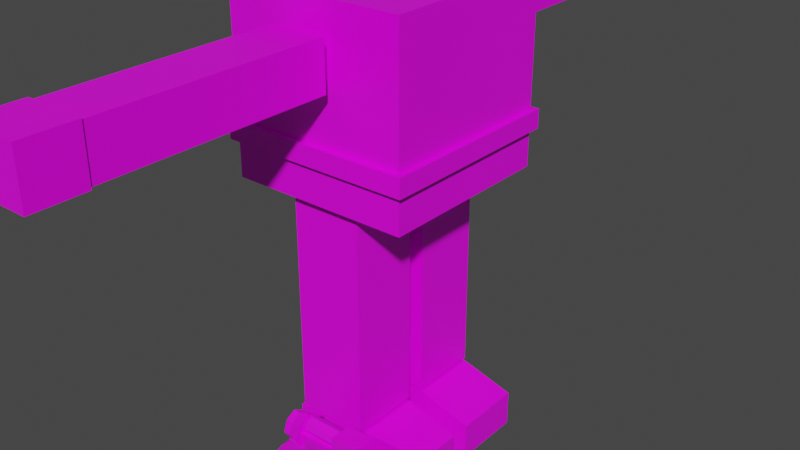 # Source: model-character-playable-cubeman.blend  (saved by Blender 3.1.7; exported with 4.5.12 LTS)
import bpy
from mathutils import Matrix  # noqa: F401  (used for matrix-valued properties, if any)

bpy.ops.wm.read_factory_settings(use_empty=True)
scene = bpy.context.scene
scene.name = 'Scene'

# ---- collections
col_collection = bpy.data.collections.new('Collection'); scene.collection.children.link(col_collection)

# ---- images (referenced by path relative to the original .blend; pixels are not part of the script)
import os
ASSET_DIR = os.environ.get("B2B_ASSET_DIR", "")  # directory of the original .blend (textures are referenced by path, not embedded)
HERE = os.path.dirname(os.path.abspath(__file__))  # packed textures are extracted next to this script under _unpacked/

def load_image(name, relpath, width, height, colorspace="sRGB"):
    """Load a texture the original file referenced (path relative to the .blend, or extracted next to this script)."""
    p = next((c for c in (os.path.join(HERE, relpath), os.path.join(ASSET_DIR, relpath)) if relpath and os.path.exists(c)), "")
    if p:
        img = bpy.data.images.load(p, check_existing=True)
        img.name = name
    else:  # same state as the original file: an image datablock whose file is absent (Cycles renders it pink)
        img = bpy.data.images.new(name, width, height)
        img.source = "FILE"
        img.filepath = "//" + (relpath or name)
    img.colorspace_settings.name = colorspace
    return img
img_texture_character_playable_cubeman_tga = load_image('texture-character-playable-cubeman.tga', 'texture-character-playable-cubeman.tga', 1024, 1024, 'sRGB')
img_texture_weapon_lasergun_tga = load_image('texture-weapon-laserGun.tga', 'texture-weapon-laserGun.tga', 1024, 1024, 'sRGB')

# ---- materials (node trees are filled in below, after node groups)
mat_material_character_playable_cubeman = bpy.data.materials.new('material_character_playable_cubeman')
mat_material_character_playable_cubeman.alpha_threshold = 0.0
mat_material_character_playable_cubeman.use_transparent_shadow = False
mat_material_character_playable_cubeman.line_color = (0.0, 0.0, 0.0, 1.0)
mat_material_weapon_lasergun_metal = bpy.data.materials.new('material_weapon_laserGun_metal')
mat_material_weapon_lasergun_metal.alpha_threshold = 0.0
mat_material_weapon_lasergun_metal.use_transparent_shadow = False
mat_material_weapon_lasergun_metal.line_color = (0.0, 0.0, 0.0, 1.0)
mat_material_weapon_lasergun_metal_2 = bpy.data.materials.new('material_weapon_laserGun_metal_2')
mat_material_weapon_lasergun_metal_2.use_transparent_shadow = False
mat_material_weapon_lasergun_leather = bpy.data.materials.new('material_weapon_laserGun_leather')
mat_material_weapon_lasergun_leather.use_transparent_shadow = False
mat_material_weapon_lasergun_emissive = bpy.data.materials.new('material_weapon_laserGun_emissive')
mat_material_weapon_lasergun_emissive.use_transparent_shadow = False

# ---- material node trees
mat_material_character_playable_cubeman.use_nodes = True; mat_material_character_playable_cubeman.node_tree.nodes.clear()
_N = mat_material_character_playable_cubeman.node_tree.nodes; _L = mat_material_character_playable_cubeman.node_tree.links
n0 = _N.new('ShaderNodeOutputMaterial'); n0.name = 'Material Output'; n0.location = (300, 300)
n1 = _N.new('ShaderNodeBsdfPrincipled'); n1.name = 'Principled BSDF'; n1.location = (10, 300)
n1.distribution = 'GGX'
n1.subsurface_method = 'RANDOM_WALK_SKIN'
n1.inputs[2].default_value = 0.4
n1.inputs[3].default_value = 1.45
n1.inputs[27].default_value = (0.0, 0.0, 0.0, 1.0)
n1.inputs[28].default_value = 1.0
n2 = _N.new('ShaderNodeTexImage'); n2.name = 'Image Texture'; n2.location = (-280, 280)
n2.image = img_texture_character_playable_cubeman_tga
_L.new(n1.outputs[0], n0.inputs[0])
_L.new(n2.outputs[0], n1.inputs[0])
n0.is_active_output = True
mat_material_weapon_lasergun_metal.use_nodes = True; mat_material_weapon_lasergun_metal.node_tree.nodes.clear()
_N = mat_material_weapon_lasergun_metal.node_tree.nodes; _L = mat_material_weapon_lasergun_metal.node_tree.links
n0 = _N.new('ShaderNodeOutputMaterial'); n0.name = 'Material Output'; n0.location = (300, 300)
n1 = _N.new('ShaderNodeBsdfPrincipled'); n1.name = 'Principled BSDF'; n1.location = (10, 300)
n1.distribution = 'GGX'
n1.subsurface_method = 'RANDOM_WALK_SKIN'
n1.inputs[2].default_value = 0.4
n1.inputs[3].default_value = 1.45
n1.inputs[27].default_value = (0.0, 0.0, 0.0, 1.0)
n1.inputs[28].default_value = 1.0
n2 = _N.new('ShaderNodeTexImage'); n2.name = 'Image Texture'; n2.location = (-280, 280)
n2.image = img_texture_weapon_lasergun_tga
_L.new(n1.outputs[0], n0.inputs[0])
_L.new(n2.outputs[0], n1.inputs[0])
n0.is_active_output = True
mat_material_weapon_lasergun_metal_2.use_nodes = True; mat_material_weapon_lasergun_metal_2.node_tree.nodes.clear()
_N = mat_material_weapon_lasergun_metal_2.node_tree.nodes; _L = mat_material_weapon_lasergun_metal_2.node_tree.links
n0 = _N.new('ShaderNodeBsdfPrincipled'); n0.name = 'Principled BSDF'; n0.location = (10, 300)
n0.distribution = 'GGX'
n0.subsurface_method = 'RANDOM_WALK_SKIN'
n0.inputs[3].default_value = 1.45
n0.inputs[27].default_value = (0.0, 0.0, 0.0, 1.0)
n0.inputs[28].default_value = 1.0
n1 = _N.new('ShaderNodeOutputMaterial'); n1.name = 'Material Output'; n1.location = (300, 300)
n2 = _N.new('ShaderNodeTexImage'); n2.name = 'Image Texture'; n2.location = (-280, 280)
n2.image = img_texture_weapon_lasergun_tga
_L.new(n0.outputs[0], n1.inputs[0])
_L.new(n2.outputs[0], n0.inputs[0])
n1.is_active_output = True
mat_material_weapon_lasergun_leather.use_nodes = True; mat_material_weapon_lasergun_leather.node_tree.nodes.clear()
_N = mat_material_weapon_lasergun_leather.node_tree.nodes; _L = mat_material_weapon_lasergun_leather.node_tree.links
n0 = _N.new('ShaderNodeBsdfPrincipled'); n0.name = 'Principled BSDF'; n0.location = (10, 300)
n0.distribution = 'GGX'
n0.subsurface_method = 'RANDOM_WALK_SKIN'
n0.inputs[3].default_value = 1.45
n0.inputs[27].default_value = (0.0, 0.0, 0.0, 1.0)
n0.inputs[28].default_value = 1.0
n1 = _N.new('ShaderNodeOutputMaterial'); n1.name = 'Material Output'; n1.location = (300, 300)
n2 = _N.new('ShaderNodeTexImage'); n2.name = 'Image Texture'; n2.location = (-280, 280)
n2.image = img_texture_weapon_lasergun_tga
_L.new(n0.outputs[0], n1.inputs[0])
_L.new(n2.outputs[0], n0.inputs[0])
n1.is_active_output = True
mat_material_weapon_lasergun_emissive.use_nodes = True; mat_material_weapon_lasergun_emissive.node_tree.nodes.clear()
_N = mat_material_weapon_lasergun_emissive.node_tree.nodes; _L = mat_material_weapon_lasergun_emissive.node_tree.links
n0 = _N.new('ShaderNodeBsdfPrincipled'); n0.name = 'Principled BSDF'; n0.location = (10, 300)
n0.distribution = 'GGX'
n0.subsurface_method = 'RANDOM_WALK_SKIN'
n0.inputs[3].default_value = 1.45
n0.inputs[27].default_value = (0.0, 0.0, 0.0, 1.0)
n0.inputs[28].default_value = 1.0
n1 = _N.new('ShaderNodeOutputMaterial'); n1.name = 'Material Output'; n1.location = (300, 300)
n2 = _N.new('ShaderNodeTexImage'); n2.name = 'Image Texture'; n2.location = (-280, 280)
n2.image = img_texture_weapon_lasergun_tga
_L.new(n0.outputs[0], n1.inputs[0])
_L.new(n2.outputs[0], n0.inputs[0])
n1.is_active_output = True

# ---- world
world_world = bpy.data.worlds.new('World'); scene.world = world_world
world_world.use_nodes = True; world_world.node_tree.nodes.clear()
_N = world_world.node_tree.nodes; _L = world_world.node_tree.links
n0 = _N.new('ShaderNodeOutputWorld'); n0.name = 'World Output'; n0.location = (300, 300)
n1 = _N.new('ShaderNodeBackground'); n1.name = 'Background'; n1.location = (10, 300)
n1.inputs[0].default_value = (0.05088, 0.05088, 0.05088, 1.0)
_L.new(n1.outputs[0], n0.inputs[0])
n0.is_active_output = True
world_world.color = (0.05088, 0.05088, 0.05088)
world_world.use_sun_shadow = False
world_world.sun_shadow_jitter_overblur = 0.0

# ---- meshes
me_cube = bpy.data.meshes.new('Cube')
me_cube.from_pydata([(0.2906, 0.2906, 1.482), (0.2906, 0.2906, 0.9004), (0.2906, -0.2906, 1.482), (0.2906, -0.2906, 0.9004), (-0.2906, 0.2906, 1.482), (-0.2906, 0.2906, 0.9004), (-0.2906, -0.2906, 1.482), (-0.2906, -0.2906, 0.9004), (0.2906, 0.2906, 1.078), (0.2906, 0.2906, 1.018), (-0.2906, -0.2906, 1.018), (-0.2906, -0.2906, 1.078), (0.2906, -0.2906, 1.078), (0.2906, -0.2906, 1.018), (-0.2906, 0.2906, 1.078), (-0.2906, 0.2906, 1.018), (0.3081, 0.2906, 1.078), (0.3081, 0.2906, 1.018), (0.3081, -0.2906, 1.078), (0.3081, -0.2906, 1.018), (-0.3081, -0.2906, 1.018), (-0.3081, -0.2906, 1.078), (-0.3081, 0.2906, 1.078), (-0.3081, 0.2906, 1.018), (0.2906, 0.3081, 1.078), (0.2906, 0.3081, 1.018), (-0.2906, 0.3081, 1.078), (-0.2906, 0.3081, 1.018), (0.3081, 0.3081, 1.078), (0.3081, 0.3081, 1.018), (-0.3081, 0.3081, 1.078), (-0.3081, 0.3081, 1.018), (-0.2906, -0.3081, 1.018), (-0.2906, -0.3081, 1.078), (0.2906, -0.3081, 1.078), (0.2906, -0.3081, 1.018), (0.3081, -0.3081, 1.078), (0.3081, -0.3081, 1.018), (-0.3081, -0.3081, 1.018), (-0.3081, -0.3081, 1.078), (-0.1138, 0.02919, 0.1756), (-0.1138, 0.02919, 0.8932), (-0.1138, 0.2567, 0.1756), (-0.1138, 0.2567, 0.8932), (0.1138, 0.02919, 0.1756), (0.1138, 0.02919, 0.8932), (0.1138, 0.2567, 0.1756), (0.1138, 0.2567, 0.8932), (-0.1138, 0.02919, 0.4704), (-0.1138, 0.02919, 0.6057), (-0.1138, 0.2567, 0.6057), (-0.1138, 0.2567, 0.4704), (0.1138, 0.2567, 0.6057), (0.1138, 0.2567, 0.4704), (0.1138, 0.02919, 0.6057), (0.1138, 0.02919, 0.4704), (0.1138, 0.2567, 0.5381), (0.1138, 0.02919, 0.5381), (-0.127, 0.02911, 0.0009494), (-0.127, 0.02911, 0.1662), (-0.127, 0.2553, 0.0009494), (-0.127, 0.2553, 0.1662), (0.2915, 0.02911, 0.0009494), (0.2915, 0.02911, 0.1172), (0.2915, 0.2553, 0.0009494), (0.2915, 0.2553, 0.1172), (0.1169, 0.2553, 0.0009494), (0.1169, 0.2553, 0.1662), (0.1169, 0.02911, 0.0009494), (0.1169, 0.02911, 0.1662), (-0.1138, -0.2565, 0.1756), (-0.1138, -0.2565, 0.8932), (-0.1138, -0.02901, 0.1756), (-0.1138, -0.02901, 0.8932), (0.1138, -0.2565, 0.1756), (0.1138, -0.2565, 0.8932), (0.1138, -0.02901, 0.1756), (0.1138, -0.02901, 0.8932), (-0.1138, -0.2565, 0.4704), (-0.1138, -0.2565, 0.6057), (-0.1138, -0.02901, 0.6057), (-0.1138, -0.02901, 0.4704), (0.1138, -0.02901, 0.6057), (0.1138, -0.02901, 0.4704), (0.1138, -0.2565, 0.6057), (0.1138, -0.2565, 0.4704), (0.1138, -0.02901, 0.5381), (0.1138, -0.2565, 0.5381), (-0.127, -0.2566, 0.0009494), (-0.127, -0.2566, 0.1662), (-0.127, -0.03047, 0.0009494), (-0.127, -0.03047, 0.1662), (0.2915, -0.2566, 0.0009494), (0.2915, -0.2566, 0.1172), (0.2915, -0.03047, 0.0009494), (0.2915, -0.03047, 0.1172), (0.1169, -0.03047, 0.0009494), (0.1169, -0.03047, 0.1662), (0.1169, -0.2566, 0.0009494), (0.1169, -0.2566, 0.1662), (-0.08728, 1.032, 1.25), (-0.08728, 0.33, 1.25), (-0.08728, 1.032, 1.399), (-0.08728, 0.33, 1.399), (0.08728, 1.032, 1.25), (0.08728, 0.33, 1.25), (0.08728, 1.032, 1.399), (0.08728, 0.33, 1.399), (-0.08728, 0.6923, 1.25), (-0.08728, 0.5923, 1.25), (-0.08728, 0.5923, 1.399), (-0.08728, 0.6923, 1.399), (0.08728, 0.5923, 1.399), (0.08728, 0.6923, 1.399), (0.08728, 0.5923, 1.25), (0.08728, 0.6923, 1.25), (-0.08728, 0.6423, 1.399), (-0.08728, 0.6423, 1.25), (-0.09249, 1.195, 1.245), (-0.09249, 1.036, 1.245), (-0.09249, 1.195, 1.404), (-0.09249, 1.036, 1.404), (0.09249, 1.195, 1.245), (0.09249, 1.036, 1.245), (0.09249, 1.195, 1.404), (0.09249, 1.036, 1.404), (-0.08728, -1.032, 1.399), (-0.08728, -0.33, 1.399), (-0.08728, -1.032, 1.249), (-0.08728, -0.33, 1.249), (0.08728, -1.032, 1.399), (0.08728, -0.33, 1.399), (0.08728, -1.032, 1.249), (0.08728, -0.33, 1.249), (-0.08728, -0.6923, 1.399), (-0.08728, -0.5923, 1.399), (-0.08728, -0.5923, 1.249), (-0.08728, -0.6923, 1.249), (0.08728, -0.5923, 1.249), (0.08728, -0.6923, 1.249), (0.08728, -0.5923, 1.399), (0.08728, -0.6923, 1.399), (-0.08728, -0.6423, 1.249), (-0.08728, -0.6423, 1.399), (-0.09249, -1.195, 1.404), (-0.09249, -1.036, 1.404), (-0.09249, -1.195, 1.245), (-0.09249, -1.036, 1.245), (0.09249, -1.195, 1.404), (0.09249, -1.036, 1.404), (0.09249, -1.195, 1.245), (0.09249, -1.036, 1.245)], [], [(0, 4, 6, 2), (12, 2, 6, 11), (11, 6, 4, 14), (5, 1, 3, 7), (8, 0, 2, 12), (14, 4, 0, 8), (5, 15, 9, 1), (8, 16, 28, 24), (1, 9, 13, 3), (11, 21, 39, 33), (7, 10, 15, 5), (15, 23, 31, 27), (3, 13, 10, 7), (18, 12, 34, 36), (17, 16, 18, 19), (9, 15, 27, 25), (13, 9, 17, 19), (8, 12, 18, 16), (20, 21, 22, 23), (10, 13, 35, 32), (15, 10, 20, 23), (11, 14, 22, 21), (27, 26, 24, 25), (26, 27, 31, 30), (25, 24, 28, 29), (14, 8, 24, 26), (22, 14, 26, 30), (16, 17, 29, 28), (23, 22, 30, 31), (17, 9, 25, 29), (34, 35, 37, 36), (35, 34, 33, 32), (32, 33, 39, 38), (19, 18, 36, 37), (12, 11, 33, 34), (21, 20, 38, 39), (20, 10, 32, 38), (13, 19, 37, 35), (49, 41, 43, 50), (50, 43, 47, 52), (52, 47, 45, 54), (54, 45, 41, 49), (42, 46, 44, 40), (47, 43, 41, 45), (44, 55, 48, 40), (55, 57, 54, 49, 48), (46, 53, 55, 44), (53, 56, 57, 55), (42, 51, 53, 46), (51, 50, 52, 56, 53), (40, 48, 51, 42), (48, 49, 50, 51), (58, 59, 61, 60), (57, 56, 52, 54), (66, 67, 65, 64), (64, 65, 63, 62), (68, 69, 59, 58), (66, 64, 62, 68), (67, 61, 59, 69), (65, 67, 69, 63), (60, 66, 68, 58), (62, 63, 69, 68), (60, 61, 67, 66), (79, 71, 73, 80), (80, 73, 77, 82), (82, 77, 75, 84), (84, 75, 71, 79), (72, 76, 74, 70), (77, 73, 71, 75), (74, 85, 78, 70), (85, 87, 84, 79, 78), (76, 83, 85, 74), (83, 86, 87, 85), (72, 81, 83, 76), (81, 80, 82, 86, 83), (70, 78, 81, 72), (78, 79, 80, 81), (88, 89, 91, 90), (87, 86, 82, 84), (96, 97, 95, 94), (94, 95, 93, 92), (98, 99, 89, 88), (96, 94, 92, 98), (97, 91, 89, 99), (95, 97, 99, 93), (90, 96, 98, 88), (92, 93, 99, 98), (90, 91, 97, 96), (109, 101, 103, 110), (110, 103, 107, 112), (112, 107, 105, 114), (114, 105, 101, 109), (102, 106, 104, 100), (107, 103, 101, 105), (104, 115, 108, 100), (115, 114, 109, 117, 108), (106, 113, 115, 104), (113, 112, 114, 115), (102, 111, 113, 106), (111, 116, 110, 112, 113), (100, 108, 111, 102), (108, 117, 116, 111), (118, 119, 121, 120), (116, 117, 109, 110), (120, 121, 125, 124), (124, 125, 123, 122), (122, 123, 119, 118), (120, 124, 122, 118), (125, 121, 119, 123), (135, 127, 129, 136), (136, 129, 133, 138), (138, 133, 131, 140), (140, 131, 127, 135), (128, 132, 130, 126), (133, 129, 127, 131), (130, 141, 134, 126), (141, 140, 135, 143, 134), (132, 139, 141, 130), (139, 138, 140, 141), (128, 137, 139, 132), (137, 142, 136, 138, 139), (126, 134, 137, 128), (134, 143, 142, 137), (144, 145, 147, 146), (142, 143, 135, 136), (146, 147, 151, 150), (150, 151, 149, 148), (148, 149, 145, 144), (146, 150, 148, 144), (151, 147, 145, 149)])
_uv = me_cube.uv_layers.new(name='UVMap')
_uv.uv.foreach_set('vector', [0.03194, 0.6515, 0.141, 0.6515, 0.141, 0.7625, 0.03194, 0.7625, 0.3013, 0.7625, 0.2255, 0.7625, 0.2255, 0.6515, 0.3013, 0.6515, 0.2211, 0.6471, 0.1454, 0.6471, 0.1454, 0.5361, 0.2211, 0.5361, 0.03194, 0.5361, 0.141, 0.5361, 0.141, 0.6471, 0.03194, 0.6471, 0.2211, 0.7625, 0.1454, 0.7625, 0.1454, 0.6515, 0.2211, 0.6515, 0.3013, 0.6471, 0.2255, 0.6471, 0.2255, 0.5361, 0.3013, 0.5361, 0.4589, 0.6471, 0.4368, 0.6471, 0.4368, 0.5361, 0.4589, 0.5361, 0.04553, 0.2538, 0.03682, 0.2538, 0.03682, 0.2477, 0.04553, 0.2477, 0.4754, 0.7886, 0.4533, 0.7886, 0.4533, 0.6776, 0.4754, 0.6776, 0.3358, 0.4583, 0.3445, 0.4583, 0.3445, 0.4644, 0.3358, 0.4644, 0.4721, 0.927, 0.45, 0.927, 0.45, 0.816, 0.4721, 0.816, 0.04553, 0.03569, 0.03682, 0.03569, 0.03682, 0.02955, 0.04553, 0.02955, 0.449, 0.7886, 0.4269, 0.7886, 0.4269, 0.6776, 0.449, 0.6776, 0.03682, 0.4583, 0.04553, 0.4583, 0.04553, 0.4644, 0.03682, 0.4644, 0.4717, 0.2401, 0.4419, 0.2401, 0.4419, 0.03569, 0.4717, 0.03569, 0.3358, 0.03569, 0.04553, 0.03569, 0.04553, 0.02955, 0.3358, 0.02955, 0.3358, 0.2401, 0.3358, 0.03569, 0.3445, 0.03569, 0.3445, 0.2401, 0.04553, 0.2538, 0.04553, 0.4583, 0.03682, 0.4583, 0.03682, 0.2538, 0.3763, 0.2401, 0.3465, 0.2401, 0.3465, 0.03569, 0.3763, 0.03569, 0.04553, 0.2401, 0.3358, 0.2401, 0.3358, 0.2463, 0.04553, 0.2463, 0.04553, 0.03569, 0.04553, 0.2401, 0.03682, 0.2401, 0.03682, 0.03569, 0.3358, 0.4583, 0.3358, 0.2538, 0.3445, 0.2538, 0.3445, 0.4583, 0.4081, 0.2401, 0.3783, 0.2401, 0.3783, 0.03569, 0.4081, 0.03569, 0.3783, 0.2401, 0.4081, 0.2401, 0.4081, 0.2463, 0.3783, 0.2463, 0.4081, 0.03569, 0.3783, 0.03569, 0.3783, 0.02955, 0.4081, 0.02955, 0.3358, 0.2538, 0.04553, 0.2538, 0.04553, 0.2477, 0.3358, 0.2477, 0.3445, 0.2538, 0.3358, 0.2538, 0.3358, 0.2477, 0.3445, 0.2477, 0.4419, 0.2401, 0.4717, 0.2401, 0.4717, 0.2463, 0.4419, 0.2463, 0.3763, 0.03569, 0.3465, 0.03569, 0.3465, 0.02955, 0.3763, 0.02955, 0.3445, 0.03569, 0.3358, 0.03569, 0.3358, 0.02955, 0.3445, 0.02955, 0.4101, 0.2401, 0.4399, 0.2401, 0.4399, 0.2463, 0.4101, 0.2463, 0.4399, 0.2401, 0.4101, 0.2401, 0.4101, 0.03569, 0.4399, 0.03569, 0.4399, 0.03569, 0.4101, 0.03569, 0.4101, 0.02955, 0.4399, 0.02955, 0.4717, 0.03569, 0.4419, 0.03569, 0.4419, 0.02955, 0.4717, 0.02955, 0.04553, 0.4583, 0.3358, 0.4583, 0.3358, 0.4644, 0.04553, 0.4644, 0.3465, 0.2401, 0.3763, 0.2401, 0.3763, 0.2463, 0.3465, 0.2463, 0.03682, 0.2401, 0.04553, 0.2401, 0.04553, 0.2463, 0.03682, 0.2463, 0.3358, 0.2401, 0.3445, 0.2401, 0.3445, 0.2463, 0.3358, 0.2463, 0.1217, 0.8491, 0.1217, 0.904, 0.07899, 0.904, 0.07899, 0.8491, 0.1687, 0.8491, 0.1687, 0.904, 0.126, 0.904, 0.126, 0.8491, 0.3483, 0.6182, 0.3483, 0.6731, 0.3056, 0.6731, 0.3056, 0.6182, 0.3954, 0.6182, 0.3954, 0.6731, 0.3527, 0.6731, 0.3527, 0.6182, 0.1731, 0.9085, 0.2158, 0.9085, 0.2158, 0.9519, 0.1731, 0.9519, 0.07899, 0.9085, 0.1217, 0.9085, 0.1217, 0.9519, 0.07899, 0.9519, 0.3954, 0.5361, 0.3954, 0.5924, 0.3527, 0.5924, 0.3527, 0.5361, 0.3954, 0.5924, 0.3954, 0.6053, 0.3954, 0.6182, 0.3527, 0.6182, 0.3527, 0.5924, 0.3483, 0.5361, 0.3483, 0.5924, 0.3056, 0.5924, 0.3056, 0.5361, 0.3483, 0.5924, 0.3483, 0.6053, 0.3056, 0.6053, 0.3056, 0.5924, 0.1687, 0.767, 0.1687, 0.8233, 0.126, 0.8233, 0.126, 0.767, 0.1687, 0.8233, 0.1687, 0.8491, 0.126, 0.8491, 0.126, 0.8362, 0.126, 0.8233, 0.1217, 0.767, 0.1217, 0.8233, 0.07899, 0.8233, 0.07899, 0.767, 0.1217, 0.8233, 0.1217, 0.8491, 0.07899, 0.8491, 0.07899, 0.8233, 0.98, 0.2505, 0.9072, 0.2505, 0.9072, 0.1389, 0.98, 0.1389, 0.3056, 0.6053, 0.3483, 0.6053, 0.3483, 0.6182, 0.3056, 0.6182, 0.5976, 0.3214, 0.5248, 0.3214, 0.5464, 0.2352, 0.5976, 0.2352, 0.9584, 0.365, 0.9072, 0.365, 0.9072, 0.2534, 0.9584, 0.2534, 0.9046, 0.3541, 0.8317, 0.3541, 0.8317, 0.2338, 0.9046, 0.2338, 0.7294, 0.32, 0.7294, 0.2338, 0.8291, 0.2338, 0.8291, 0.32, 0.6244, 0.113, 0.6244, 0.2322, 0.5248, 0.2322, 0.5248, 0.113, 0.6244, 0.02433, 0.6244, 0.113, 0.5248, 0.113, 0.5248, 0.02433, 0.7294, 0.4403, 0.7294, 0.32, 0.8291, 0.32, 0.8291, 0.4403, 0.9046, 0.4403, 0.8533, 0.4403, 0.8317, 0.3541, 0.9046, 0.3541, 0.5976, 0.4417, 0.5248, 0.4417, 0.5248, 0.3214, 0.5976, 0.3214, 0.3483, 0.7597, 0.3483, 0.8146, 0.3056, 0.8146, 0.3056, 0.7597, 0.2628, 0.8491, 0.2628, 0.904, 0.2201, 0.904, 0.2201, 0.8491, 0.07463, 0.8491, 0.07463, 0.904, 0.03194, 0.904, 0.03194, 0.8491, 0.2158, 0.8491, 0.2158, 0.904, 0.1731, 0.904, 0.1731, 0.8491, 0.03194, 0.9085, 0.07463, 0.9085, 0.07463, 0.9519, 0.03194, 0.9519, 0.126, 0.9085, 0.1687, 0.9085, 0.1687, 0.9519, 0.126, 0.9519, 0.2158, 0.767, 0.2158, 0.8233, 0.1731, 0.8233, 0.1731, 0.767, 0.2158, 0.8233, 0.2158, 0.8362, 0.2158, 0.8491, 0.1731, 0.8491, 0.1731, 0.8233, 0.07463, 0.767, 0.07463, 0.8233, 0.03194, 0.8233, 0.03194, 0.767, 0.07463, 0.8233, 0.07463, 0.8362, 0.03194, 0.8362, 0.03194, 0.8233, 0.2628, 0.767, 0.2628, 0.8233, 0.2201, 0.8233, 0.2201, 0.767, 0.2628, 0.8233, 0.2628, 0.8491, 0.2201, 0.8491, 0.2201, 0.8362, 0.2201, 0.8233, 0.3483, 0.6776, 0.3483, 0.7339, 0.3056, 0.7339, 0.3056, 0.6776, 0.3483, 0.7339, 0.3483, 0.7597, 0.3056, 0.7597, 0.3056, 0.7339, 0.98, 0.1359, 0.9072, 0.1359, 0.9072, 0.02433, 0.98, 0.02433, 0.03194, 0.8362, 0.07463, 0.8362, 0.07463, 0.8491, 0.03194, 0.8491, 0.6731, 0.3214, 0.6003, 0.3214, 0.6219, 0.2352, 0.6731, 0.2352, 0.9584, 0.4796, 0.9072, 0.4796, 0.9072, 0.368, 0.9584, 0.368, 0.9046, 0.1447, 0.8317, 0.1447, 0.8317, 0.02433, 0.9046, 0.02433, 0.7294, 0.1105, 0.7294, 0.02433, 0.8291, 0.02433, 0.8291, 0.1105, 0.6271, 0.1435, 0.6271, 0.02433, 0.7268, 0.02433, 0.7268, 0.1435, 0.6271, 0.2322, 0.6271, 0.1435, 0.7268, 0.1435, 0.7268, 0.2322, 0.7294, 0.2308, 0.7294, 0.1105, 0.8291, 0.1105, 0.8291, 0.2308, 0.9046, 0.2308, 0.8533, 0.2308, 0.8317, 0.1447, 0.9046, 0.1447, 0.6731, 0.4417, 0.6003, 0.4417, 0.6003, 0.3214, 0.6731, 0.3214, 0.3337, 0.9029, 0.3337, 0.953, 0.3056, 0.953, 0.3056, 0.9029, 0.3854, 0.7614, 0.3854, 0.8115, 0.3527, 0.8115, 0.3527, 0.7614, 0.4456, 0.8999, 0.4456, 0.95, 0.4175, 0.95, 0.4175, 0.8999, 0.2999, 0.8509, 0.2999, 0.901, 0.2672, 0.901, 0.2672, 0.8509, 0.2953, 0.9054, 0.2953, 0.9387, 0.2672, 0.9387, 0.2672, 0.9054, 0.2482, 0.9462, 0.2482, 0.9796, 0.2201, 0.9796, 0.2201, 0.9462, 0.2999, 0.767, 0.2999, 0.8318, 0.2672, 0.8318, 0.2672, 0.767, 0.2999, 0.8318, 0.2999, 0.8509, 0.2672, 0.8509, 0.2672, 0.8413, 0.2672, 0.8318, 0.4456, 0.816, 0.4456, 0.8808, 0.4175, 0.8808, 0.4175, 0.816, 0.4456, 0.8808, 0.4456, 0.8999, 0.4175, 0.8999, 0.4175, 0.8808, 0.3854, 0.6776, 0.3854, 0.7423, 0.3527, 0.7423, 0.3527, 0.6776, 0.3854, 0.7423, 0.3854, 0.7519, 0.3854, 0.7614, 0.3527, 0.7614, 0.3527, 0.7423, 0.3337, 0.819, 0.3337, 0.8838, 0.3056, 0.8838, 0.3056, 0.819, 0.3337, 0.8838, 0.3337, 0.8934, 0.3056, 0.8934, 0.3056, 0.8838, 0.9499, 0.7795, 0.9499, 0.8904, 0.8535, 0.8904, 0.8535, 0.7795, 0.3056, 0.8934, 0.3337, 0.8934, 0.3337, 0.9029, 0.3056, 0.9029, 0.8511, 0.6812, 0.7547, 0.6812, 0.7547, 0.5521, 0.8511, 0.5521, 0.9499, 0.6658, 0.9499, 0.7767, 0.8535, 0.7767, 0.8535, 0.6658, 0.7522, 0.9449, 0.6559, 0.9449, 0.6559, 0.8159, 0.7522, 0.8159, 0.6534, 0.684, 0.6534, 0.8131, 0.5571, 0.8131, 0.5571, 0.684, 0.7522, 0.5521, 0.7522, 0.6812, 0.6559, 0.6812, 0.6559, 0.5521, 0.4132, 0.8999, 0.4132, 0.95, 0.3851, 0.95, 0.3851, 0.8999, 0.4325, 0.62, 0.4325, 0.6701, 0.3997, 0.6701, 0.3997, 0.62, 0.3807, 0.8999, 0.3807, 0.95, 0.3527, 0.95, 0.3527, 0.8999, 0.4225, 0.7614, 0.4225, 0.8115, 0.3898, 0.8115, 0.3898, 0.7614, 0.2482, 0.9085, 0.2482, 0.9418, 0.2201, 0.9418, 0.2201, 0.9085, 0.2953, 0.9432, 0.2953, 0.9765, 0.2672, 0.9765, 0.2672, 0.9432, 0.4225, 0.6776, 0.4225, 0.7423, 0.3898, 0.7423, 0.3898, 0.6776, 0.4225, 0.7423, 0.4225, 0.7614, 0.3898, 0.7614, 0.3898, 0.7519, 0.3898, 0.7423, 0.3807, 0.816, 0.3807, 0.8808, 0.3527, 0.8808, 0.3527, 0.816, 0.3807, 0.8808, 0.3807, 0.8999, 0.3527, 0.8999, 0.3527, 0.8808, 0.4325, 0.5361, 0.4325, 0.6009, 0.3997, 0.6009, 0.3997, 0.5361, 0.4325, 0.6009, 0.4325, 0.6104, 0.4325, 0.62, 0.3997, 0.62, 0.3997, 0.6009, 0.4132, 0.816, 0.4132, 0.8808, 0.3851, 0.8808, 0.3851, 0.816, 0.4132, 0.8808, 0.4132, 0.8903, 0.3851, 0.8903, 0.3851, 0.8808, 0.9499, 0.5521, 0.9499, 0.663, 0.8535, 0.663, 0.8535, 0.5521, 0.3851, 0.8903, 0.4132, 0.8903, 0.4132, 0.8999, 0.3851, 0.8999, 0.6534, 0.9449, 0.5571, 0.9449, 0.5571, 0.8159, 0.6534, 0.8159, 0.8511, 0.8159, 0.8511, 0.9268, 0.7547, 0.9268, 0.7547, 0.8159, 0.8511, 0.8131, 0.7547, 0.8131, 0.7547, 0.684, 0.8511, 0.684, 0.7522, 0.684, 0.7522, 0.8131, 0.6559, 0.8131, 0.6559, 0.684, 0.6534, 0.5521, 0.6534, 0.6812, 0.5571, 0.6812, 0.5571, 0.5521])
me_cube.materials.append(mat_material_character_playable_cubeman)
me_cube.use_remesh_preserve_volume = False
me_cube.use_remesh_preserve_attributes = False
me_cube.use_mirror_vertex_groups = False
me_cube.update()
me_cube_001 = bpy.data.meshes.new('Cube.001')
me_cube_001.from_pydata([(-0.0114, -0.3779, 0.1855), (-0.09073, -0.3779, 0.04119), (0.05483, -0.3779, 0.1801), (-0.003244, -0.3779, 0.0372), (-0.0114, -0.4311, 0.1855), (-0.09073, -0.4311, 0.04119), (0.05483, -0.4311, 0.1801), (-0.003244, -0.4311, 0.0372), (-0.04009, -0.3779, 0.1579), (-0.06617, -0.3779, 0.1221), (-0.08532, -0.3779, 0.07421), (-0.004021, -0.4311, 0.04517), (0.01525, -0.4311, 0.1048), (0.03641, -0.4311, 0.137), (0.03641, -0.3779, 0.137), (0.01525, -0.3779, 0.1048), (-0.004021, -0.3779, 0.04517), (-0.04009, -0.4311, 0.1579), (-0.06617, -0.4311, 0.1221), (-0.08532, -0.4311, 0.07421), (0.05522, -0.3779, 0.1971), (0.05522, -0.4311, 0.1971), (-0.005185, -0.3779, 0.1975), (-0.005185, -0.4311, 0.1975), (0.04272, -0.3779, 0.1653), (0.04272, -0.4311, 0.1653), (0.04454, -0.3779, 0.1451), (0.04454, -0.4311, 0.1451), (-0.0888, -0.4045, 0.07421), (-0.01488, -0.4045, 0.1855), (-0.04357, -0.4045, 0.1579), (-0.008665, -0.4045, 0.1975), (-0.06965, -0.4045, 0.1221), (-0.09421, -0.4045, 0.04119), (0.0454, -0.4045, 0.1653), (0.04721, -0.4045, 0.1451), (-0.0005665, -0.4045, 0.0372), (0.03909, -0.4045, 0.137), (0.01792, -0.4045, 0.1048), (0.05751, -0.4045, 0.1801), (-0.001344, -0.4045, 0.04517), (0.0579, -0.4045, 0.1971), (-0.02719, -0.3734, 0.1135), (0.01998, -0.3734, 0.1828), (-0.0464, -0.3734, 0.05969), (0.02502, -0.3734, 0.1973), (-0.04872, -0.3734, 0.03919), (-0.003571, -0.3734, 0.1475), (-0.00357, -0.4356, 0.1475), (0.02502, -0.4356, 0.1973), (-0.02719, -0.4356, 0.1135), (-0.04872, -0.4356, 0.03919), (-0.0464, -0.4356, 0.05969), (0.01998, -0.4356, 0.1828), (0.03435, -0.4386, 0.004444), (0.03612, -0.4386, 0.01856), (-0.09279, -0.4386, 0.01362), (-0.08954, -0.4386, 0.05033), (0.03435, -0.3704, 0.004444), (0.03612, -0.3704, 0.01856), (-0.09279, -0.3704, 0.01362), (-0.08954, -0.3704, 0.05033), (0.03798, -0.4386, 0.0115), (-0.09821, -0.4381, 0.03366), (-0.09821, -0.3698, 0.03366), (0.03798, -0.3704, 0.0115), (0.008549, -0.4386, 0.0007549), (0.009939, -0.4386, 0.03246), (0.008549, -0.3704, 0.0007549), (0.009939, -0.3704, 0.03246), (0.009568, -0.3703, 0.01622), (0.009568, -0.4385, 0.01622), (-0.07758, -0.4386, 0.05969), (-0.08047, -0.3704, 0.002884), (-0.0839, -0.4382, 0.03172), (-0.08047, -0.4386, 0.002884), (-0.07758, -0.3704, 0.05969), (-0.0839, -0.3699, 0.03172), (-0.06611, -0.4386, 0.0007213), (-0.06149, -0.3704, 0.06179), (-0.06492, -0.37, 0.02858), (-0.06149, -0.4386, 0.06179), (-0.06611, -0.3704, 0.0007213), (-0.06492, -0.4382, 0.02858), (-0.006108, -0.4045, 0.2863), (0.04975, -0.4045, 0.299), (-0.006108, -0.373, 0.2679), (0.04975, -0.3653, 0.2761), (-0.006108, -0.36, 0.2321), (0.04975, -0.3491, 0.2315), (-0.005732, -0.3829, 0.1969), (0.04928, -0.3775, 0.1968), (-0.006108, -0.4045, 0.1968), (0.04975, -0.4045, 0.1968), (-0.005732, -0.4262, 0.1969), (0.04928, -0.4315, 0.1968), (-0.006108, -0.449, 0.2321), (0.04975, -0.46, 0.2315), (-0.006108, -0.436, 0.2679), (0.04975, -0.4437, 0.2761), (-0.013, -0.4045, 0.28), (-0.013, -0.3769, 0.2638), (-0.013, -0.3654, 0.2324), (-0.01266, -0.3855, 0.2014), (-0.013, -0.4045, 0.2014), (-0.01266, -0.4235, 0.2014), (-0.013, -0.4436, 0.2324), (-0.013, -0.4322, 0.2638), (0.01367, -0.4045, 0.2863), (0.01367, -0.373, 0.2679), (0.01367, -0.36, 0.2321), (0.01378, -0.3809, 0.1969), (0.01378, -0.4281, 0.1969), (0.01367, -0.449, 0.2321), (0.01367, -0.436, 0.2679), (0.04867, -0.4045, 0.2803), (0.172, -0.4045, 0.295), (0.04867, -0.3948, 0.2763), (0.172, -0.3844, 0.2867), (0.04867, -0.3908, 0.2666), (0.172, -0.3761, 0.2666), (0.04867, -0.3948, 0.2569), (0.172, -0.3844, 0.2466), (0.04867, -0.4045, 0.2529), (0.172, -0.4045, 0.2382), (0.04867, -0.4142, 0.2569), (0.172, -0.4246, 0.2466), (0.04867, -0.4182, 0.2666), (0.172, -0.4329, 0.2666), (0.04867, -0.4142, 0.2763), (0.172, -0.4246, 0.2867), (0.06168, -0.4045, 0.295), (0.06168, -0.3844, 0.2867), (0.06168, -0.3761, 0.2666), (0.06168, -0.3844, 0.2466), (0.06168, -0.4045, 0.2382), (0.06168, -0.4246, 0.2466), (0.06168, -0.4329, 0.2666), (0.06168, -0.4246, 0.2867), (0.05401, -0.3891, 0.282), (0.05401, -0.3828, 0.2666), (0.05401, -0.3891, 0.2513), (0.05401, -0.4045, 0.2449), (0.05401, -0.4199, 0.2513), (0.05401, -0.4262, 0.2666), (0.05401, -0.4199, 0.282), (0.05401, -0.4045, 0.2884), (0.4526, -0.4407, 0.1941), (0.4526, -0.4407, 0.295), (0.1719, -0.4407, 0.1941), (0.1719, -0.4407, 0.295), (0.4526, -0.3683, 0.1941), (0.4526, -0.3683, 0.295), (0.1719, -0.3683, 0.1941), (0.1719, -0.3683, 0.295), (0.1719, -0.4407, 0.2383), (0.1719, -0.3683, 0.2383), (0.1719, -0.4376, 0.2469), (0.1719, -0.4376, 0.1941), (0.1719, -0.3714, 0.1941), (0.1719, -0.3714, 0.2469), (0.04932, -0.4376, 0.2469), (0.04932, -0.43, 0.1941), (0.04932, -0.379, 0.1941), (0.04932, -0.3714, 0.2469), (0.3824, -0.3683, 0.295), (0.3824, -0.3683, 0.1941), (0.3824, -0.4407, 0.1941), (0.3824, -0.4407, 0.295), (0.3824, -0.3639, 0.295), (0.4526, -0.3639, 0.295), (0.4526, -0.3639, 0.1941), (0.3824, -0.3639, 0.1941), (0.3824, -0.4452, 0.1941), (0.4526, -0.4452, 0.1941), (0.4526, -0.4452, 0.295), (0.3824, -0.4452, 0.295), (0.3824, -0.4407, 0.1897), (0.4526, -0.4407, 0.1897), (0.4526, -0.3683, 0.1897), (0.3824, -0.3683, 0.1897), (0.4526, -0.3639, 0.1897), (0.3824, -0.3639, 0.1897), (0.3824, -0.4452, 0.1897), (0.4526, -0.4452, 0.1897), (0.3824, -0.3683, 0.2995), (0.4526, -0.3683, 0.2995), (0.4526, -0.4407, 0.2995), (0.3824, -0.4407, 0.2995), (0.3824, -0.3639, 0.2995), (0.4526, -0.3639, 0.2995), (0.4526, -0.4452, 0.2995), (0.3824, -0.4452, 0.2995), (0.3849, -0.4212, 0.2213), (0.3849, -0.4212, 0.2678), (0.3849, -0.3878, 0.2678), (0.3849, -0.3878, 0.2213), (0.2643, -0.3683, 0.295), (0.3636, -0.3683, 0.295), (0.364, -0.3683, 0.2534), (0.264, -0.3683, 0.2529), (0.3634, -0.4407, 0.295), (0.2642, -0.4407, 0.295), (0.2641, -0.4407, 0.2525), (0.3642, -0.4407, 0.2532), (0.3634, -0.4434, 0.295), (0.2642, -0.4434, 0.295), (0.2641, -0.4434, 0.2525), (0.3642, -0.4434, 0.2532), (0.2643, -0.3656, 0.295), (0.3636, -0.3656, 0.295), (0.364, -0.3656, 0.2534), (0.264, -0.3656, 0.2529), (0.2643, -0.3683, 0.2977), (0.3636, -0.3683, 0.2977), (0.3634, -0.4407, 0.2977), (0.2642, -0.4407, 0.2977), (0.3634, -0.4434, 0.2977), (0.2642, -0.4434, 0.2977), (0.2643, -0.3656, 0.2977), (0.3636, -0.3656, 0.2977), (0.3788, -0.3683, 0.1941), (0.2147, -0.3683, 0.1941), (0.3791, -0.3683, 0.2413), (0.374, -0.3683, 0.2464), (0.2185, -0.3683, 0.246), (0.2143, -0.3683, 0.2401), (0.2148, -0.4407, 0.1941), (0.3788, -0.4407, 0.1941), (0.2145, -0.4407, 0.2404), (0.2194, -0.4407, 0.2467), (0.3737, -0.4407, 0.2464), (0.3791, -0.4407, 0.2413), (0.3788, -0.3656, 0.1941), (0.2147, -0.3656, 0.1941), (0.3791, -0.3656, 0.2413), (0.374, -0.3656, 0.2464), (0.2185, -0.3656, 0.246), (0.2143, -0.3656, 0.2401), (0.2148, -0.4434, 0.1941), (0.3788, -0.4434, 0.1941), (0.2145, -0.4434, 0.2404), (0.2194, -0.4434, 0.2467), (0.3737, -0.4434, 0.2464), (0.3791, -0.4434, 0.2413), (0.1439, -0.42, 0.1188), (0.1246, -0.42, 0.1946), (0.02984, -0.42, 0.1291), (0.05229, -0.42, 0.1943), (0.1439, -0.3891, 0.1188), (0.1246, -0.3891, 0.1946), (0.02984, -0.3891, 0.1291), (0.05229, -0.3891, 0.1943), (0.05179, -0.3891, 0.1783), (0.1057, -0.3891, 0.1541), (0.1012, -0.3891, 0.1738), (0.09798, -0.3891, 0.1775), (0.04193, -0.3891, 0.142), (0.1041, -0.3891, 0.1502), (0.08889, -0.3891, 0.1488), (0.08153, -0.3891, 0.1423), (0.05179, -0.42, 0.1783), (0.04193, -0.42, 0.142), (0.09798, -0.42, 0.1775), (0.1012, -0.42, 0.1738), (0.1057, -0.42, 0.1541), (0.1041, -0.42, 0.1502), (0.08889, -0.42, 0.1488), (0.08151, -0.42, 0.1423), (0.1469, -0.3891, 0.1264), (0.1469, -0.42, 0.1264), (0.1357, -0.42, 0.146), (0.1357, -0.3891, 0.146), (0.09866, -0.3891, 0.1183), (0.09866, -0.42, 0.1183), (0.08225, -0.3891, 0.1292), (0.08225, -0.42, 0.1292), (0.2288, -0.4222, 0.1686), (0.2288, -0.4222, 0.1946), (0.1167, -0.4222, 0.1686), (0.1092, -0.4222, 0.1946), (0.2288, -0.3868, 0.1686), (0.2288, -0.3868, 0.1946), (0.1167, -0.3868, 0.1686), (0.1092, -0.3868, 0.1946), (0.2613, -0.4306, 0.1565), (0.2613, -0.4306, 0.1949), (0.2613, -0.3785, 0.1949), (0.2613, -0.3785, 0.1565), (0.4374, -0.4306, 0.1565), (0.4374, -0.4306, 0.1949), (0.4374, -0.3785, 0.1949), (0.4374, -0.3785, 0.1565), (0.4463, -0.4243, 0.1647), (0.4463, -0.4243, 0.1948), (0.4463, -0.3848, 0.1948), (0.4463, -0.3848, 0.1647), (0.07677, -0.4133, 0.1416), (0.07677, -0.4133, 0.1785), (0.0401, -0.4133, 0.1416), (0.0401, -0.4133, 0.1785), (0.07677, -0.3958, 0.1416), (0.07677, -0.3958, 0.1785), (0.0401, -0.3958, 0.1416), (0.0401, -0.3958, 0.1785), (0.06665, -0.4133, 0.1601), (0.06665, -0.3958, 0.1601)], [], [(2, 43, 45, 20), (14, 26, 35, 37), (13, 27, 25, 6, 53, 48), (5, 33, 1, 46, 3, 36, 7, 51), (8, 0, 43, 47), (17, 4, 29, 30), (5, 19, 28, 33), (19, 18, 32, 28), (18, 17, 30, 32), (1, 10, 44, 46), (10, 9, 42, 44), (9, 8, 47, 42), (7, 11, 52, 51), (11, 12, 50, 52), (12, 13, 48, 50), (3, 16, 40, 36), (16, 15, 38, 40), (15, 14, 37, 38), (22, 31, 23, 49, 21, 41, 20, 45), (0, 29, 31, 22), (6, 39, 41, 21), (4, 53, 49, 23), (25, 34, 39, 6), (27, 35, 34, 25), (28, 32, 9, 10), (32, 30, 8, 9), (30, 29, 0, 8), (31, 29, 4, 23), (33, 28, 10, 1), (40, 38, 12, 11), (34, 35, 26, 24), (41, 39, 2, 20), (38, 37, 13, 12), (37, 35, 27, 13), (36, 40, 11, 7), (39, 34, 24, 2), (46, 44, 16, 3), (44, 42, 15, 16), (45, 43, 0, 22), (47, 43, 2, 24, 26, 14), (42, 47, 14, 15), (51, 52, 19, 5), (48, 53, 4, 17), (52, 50, 18, 19), (50, 48, 17, 18), (49, 53, 6, 21), (74, 72, 57, 63), (63, 57, 61, 64), (70, 69, 59, 65), (65, 59, 55, 62), (66, 68, 58, 54), (69, 67, 55, 59), (58, 65, 62, 54), (68, 70, 65, 58), (56, 63, 64, 60), (75, 74, 63, 56), (54, 62, 71, 66), (82, 80, 70, 68), (79, 81, 67, 69), (78, 82, 68, 66), (80, 79, 69, 70), (62, 55, 67, 71), (64, 61, 76, 77), (56, 60, 73, 75), (61, 57, 72, 76), (60, 64, 77, 73), (78, 83, 74, 75), (83, 81, 72, 74), (71, 67, 81, 83), (66, 71, 83, 78), (77, 76, 79, 80), (75, 73, 82, 78), (76, 72, 81, 79), (73, 77, 80, 82), (108, 85, 87, 109), (109, 87, 89, 110), (110, 89, 91, 111), (112, 95, 97, 113), (87, 85, 99, 97, 95, 93, 91, 89), (113, 97, 99, 114), (114, 99, 85, 108), (98, 84, 100, 107), (100, 101, 102, 103, 104, 105, 106, 107), (84, 86, 101, 100), (88, 90, 103, 102), (94, 96, 106, 105), (90, 92, 104, 103), (96, 98, 107, 106), (86, 88, 102, 101), (92, 94, 105, 104), (98, 114, 108, 84), (96, 113, 114, 98), (94, 112, 113, 96), (88, 110, 111, 90), (86, 109, 110, 88), (84, 108, 109, 86), (131, 116, 118, 132), (132, 118, 120, 133), (133, 120, 122, 134), (134, 122, 124, 135), (135, 124, 126, 136), (136, 126, 128, 137), (118, 116, 130, 128, 126, 124, 122, 120), (137, 128, 130, 138), (138, 130, 116, 131), (145, 138, 131, 146), (144, 137, 138, 145), (143, 136, 137, 144), (142, 135, 136, 143), (141, 134, 135, 142), (140, 133, 134, 141), (139, 132, 133, 140), (146, 131, 132, 139), (115, 146, 139, 117), (117, 139, 140, 119), (119, 140, 141, 121), (121, 141, 142, 123), (123, 142, 143, 125), (125, 143, 144, 127), (127, 144, 145, 129), (129, 145, 146, 115), (152, 170, 190, 186), (149, 155, 157, 158), (153, 156, 154, 197, 200, 199, 198, 165, 166, 221, 223, 224, 225, 226, 222), (148, 147, 193, 194), (149, 153, 222, 221, 166, 167, 228, 227), (154, 150, 202, 197), (159, 158, 162, 163), (156, 155, 150, 154), (155, 156, 160, 157), (156, 153, 159, 160), (153, 149, 158, 159), (160, 159, 163, 164), (158, 157, 161, 162), (157, 160, 164, 161), (166, 165, 169, 172), (167, 168, 201, 204, 203, 202, 150, 155, 149, 227, 229, 230, 231, 232, 228), (165, 168, 188, 185), (167, 166, 180, 177), (172, 169, 170, 171), (152, 151, 171, 170), (147, 174, 184, 178), (170, 169, 189, 190), (174, 175, 176, 173), (166, 172, 182, 180), (168, 167, 173, 176), (147, 148, 175, 174), (177, 180, 179, 178), (179, 180, 182, 181), (177, 178, 184, 183), (174, 173, 183, 184), (171, 151, 179, 181), (173, 167, 177, 183), (151, 147, 178, 179), (172, 171, 181, 182), (187, 188, 192, 191), (185, 188, 187, 186), (185, 186, 190, 189), (148, 152, 186, 187), (168, 176, 192, 188), (176, 175, 191, 192), (169, 165, 185, 189), (175, 148, 187, 191), (196, 195, 194, 193), (147, 151, 196, 193), (152, 148, 194, 195), (151, 152, 195, 196), (200, 197, 209, 212), (206, 207, 208, 205), (198, 201, 168, 165), (210, 209, 219, 220), (204, 201, 205, 208), (202, 203, 207, 206), (209, 197, 213, 219), (203, 204, 208, 207), (210, 211, 212, 209), (198, 199, 211, 210), (199, 200, 212, 211), (201, 198, 214, 215), (213, 216, 215, 214), (215, 216, 218, 217), (213, 214, 220, 219), (198, 210, 220, 214), (205, 201, 215, 217), (206, 205, 217, 218), (202, 206, 218, 216), (197, 202, 216, 213), (234, 238, 237, 236, 235, 233), (222, 226, 238, 234), (232, 231, 243, 244), (225, 224, 236, 237), (223, 221, 233, 235), (226, 225, 237, 238), (224, 223, 235, 236), (221, 222, 234, 233), (240, 244, 243, 242, 241, 239), (230, 229, 241, 242), (227, 228, 240, 239), (228, 232, 244, 240), (231, 230, 242, 243), (229, 227, 239, 241), (245, 270, 271, 246, 248, 261, 263, 264, 265, 266, 267, 268, 262, 247, 276, 274), (251, 257, 260, 259, 258, 254, 249, 273, 275), (249, 269, 270, 245), (247, 251, 275, 276), (249, 254, 255, 256, 253, 252, 250, 272, 269), (257, 262, 268, 260), (260, 268, 267, 259), (259, 267, 266, 258), (258, 266, 265, 254), (254, 265, 264, 255), (255, 264, 263, 256), (256, 263, 261, 253), (270, 269, 272, 271), (271, 272, 250, 246), (274, 273, 249, 245), (276, 275, 273, 274), (277, 278, 280, 279), (279, 280, 284, 283), (283, 284, 282, 281), (279, 283, 281, 277), (288, 287, 291, 292), (281, 282, 287, 288), (278, 277, 285, 286), (277, 281, 288, 285), (289, 292, 296, 293), (285, 288, 292, 289), (286, 285, 289, 290), (296, 295, 294, 293), (290, 289, 293, 294), (292, 291, 295, 296), (297, 305, 298, 300, 299), (303, 304, 302, 306, 301), (301, 306, 305, 297), (305, 306, 302, 298)])
me_cube_001.polygons.foreach_set('material_index', [2, 2, 2, 2, 2, 2, 2, 2, 2, 2, 2, 2, 2, 2, 2, 2, 2, 2, 2, 2, 2, 2, 2, 2, 2, 2, 2, 2, 2, 2, 2, 2, 2, 2, 2, 2, 2, 2, 2, 2, 2, 2, 2, 2, 2, 2, 0, 0, 0, 0, 0, 0, 0, 0, 0, 0, 0, 0, 0, 0, 0, 0, 0, 0, 0, 0, 0, 0, 0, 0, 0, 0, 0, 0, 0, 0, 0, 0, 0, 0, 0, 0, 0, 0, 0, 0, 0, 0, 0, 0, 0, 0, 0, 0, 0, 0, 3, 3, 3, 3, 3, 3, 3, 3, 3, 3, 3, 3, 3, 3, 3, 3, 3, 3, 3, 3, 3, 3, 3, 3, 3, 0, 1, 1, 0, 1, 1, 0, 1, 0, 0, 0, 0, 0, 0, 0, 1, 0, 0, 0, 0, 0, 0, 0, 0, 0, 0, 0, 0, 0, 0, 0, 0, 0, 0, 0, 0, 0, 0, 0, 0, 0, 0, 0, 0, 0, 0, 0, 0, 1, 0, 0, 0, 0, 0, 0, 0, 0, 0, 0, 0, 0, 0, 0, 0, 0, 0, 2, 2, 2, 2, 2, 2, 2, 2, 2, 2, 2, 2, 2, 2, 0, 0, 0, 0, 0, 0, 0, 0, 0, 0, 0, 0, 0, 0, 0, 0, 0, 0, 0, 0, 2, 0, 0, 0, 0, 2, 2, 0, 0, 0, 0, 0, 0, 0])
_uv = me_cube_001.uv_layers.new(name='UVMap')
_uv.uv.foreach_set('vector', [0.2094, 0.5537, 0.1781, 0.5647, 0.1769, 0.5503, 0.2032, 0.5389, 0.03668, 0.7873, 0.03668, 0.7795, 0.07897, 0.7794, 0.07897, 0.7872, 0.1201, 0.6692, 0.124, 0.6792, 0.1147, 0.6958, 0.1195, 0.7131, 0.08822, 0.7022, 0.08136, 0.663, 0.1297, 0.8229, 0.1238, 0.7815, 0.1246, 0.7397, 0.164, 0.7304, 0.2076, 0.7348, 0.2127, 0.7762, 0.2127, 0.818, 0.1699, 0.8275, 0.1354, 0.6087, 0.1497, 0.5742, 0.1781, 0.5647, 0.1713, 0.6038, 0.3011, 0.6575, 0.3011, 0.6893, 0.2588, 0.6884, 0.2588, 0.6567, 0.3011, 0.5398, 0.3011, 0.571, 0.2588, 0.5702, 0.2588, 0.5389, 0.3011, 0.571, 0.3011, 0.6189, 0.2588, 0.6181, 0.2588, 0.5702, 0.3011, 0.6189, 0.3011, 0.6575, 0.2588, 0.6567, 0.2588, 0.6181, 0.1364, 0.7279, 0.1284, 0.6975, 0.1678, 0.6953, 0.1737, 0.7137, 0.1284, 0.6975, 0.1266, 0.6493, 0.1638, 0.6419, 0.1678, 0.6953, 0.1266, 0.6493, 0.1354, 0.6087, 0.1713, 0.6038, 0.1638, 0.6419, 0.124, 0.5687, 0.1203, 0.5752, 0.07793, 0.5715, 0.08381, 0.5531, 0.1203, 0.5752, 0.1141, 0.6337, 0.07392, 0.6249, 0.07793, 0.5715, 0.1141, 0.6337, 0.1201, 0.6692, 0.08136, 0.663, 0.07392, 0.6249, 0.03668, 0.8819, 0.03668, 0.8744, 0.07897, 0.8743, 0.07897, 0.8818, 0.03668, 0.8744, 0.03668, 0.818, 0.07897, 0.8179, 0.07897, 0.8743, 0.03668, 0.818, 0.03668, 0.7873, 0.07897, 0.7872, 0.07897, 0.8179, 0.3566, 0.7841, 0.3558, 0.7423, 0.3616, 0.7009, 0.3907, 0.6957, 0.4189, 0.7043, 0.4189, 0.7461, 0.4139, 0.7875, 0.3848, 0.7928, 0.2165, 0.6893, 0.2588, 0.6884, 0.2588, 0.7008, 0.2165, 0.7016, 0.1213, 0.7464, 0.07897, 0.7463, 0.07897, 0.7304, 0.1213, 0.7305, 0.05985, 0.6926, 0.08822, 0.7022, 0.08701, 0.7165, 0.06063, 0.7053, 0.1213, 0.7606, 0.07897, 0.7606, 0.07897, 0.7463, 0.1213, 0.7464, 0.1213, 0.7795, 0.07897, 0.7794, 0.07897, 0.7606, 0.1213, 0.7606, 0.2588, 0.5702, 0.2588, 0.6181, 0.2165, 0.6189, 0.2165, 0.571, 0.2588, 0.6181, 0.2588, 0.6567, 0.2165, 0.6575, 0.2165, 0.6189, 0.2588, 0.6567, 0.2588, 0.6884, 0.2165, 0.6893, 0.2165, 0.6575, 0.2588, 0.7008, 0.2588, 0.6884, 0.3011, 0.6893, 0.3011, 0.7016, 0.2588, 0.5389, 0.2588, 0.5702, 0.2165, 0.571, 0.2165, 0.5398, 0.07897, 0.8743, 0.07897, 0.8179, 0.1213, 0.818, 0.1213, 0.8744, 0.07897, 0.7606, 0.07897, 0.7794, 0.03668, 0.7795, 0.03668, 0.7606, 0.07897, 0.7304, 0.07897, 0.7463, 0.03668, 0.7464, 0.03668, 0.7305, 0.07897, 0.8179, 0.07897, 0.7872, 0.1213, 0.7873, 0.1213, 0.818, 0.07897, 0.7872, 0.07897, 0.7794, 0.1213, 0.7795, 0.1213, 0.7873, 0.07897, 0.8818, 0.07897, 0.8743, 0.1213, 0.8744, 0.1213, 0.8819, 0.07897, 0.7463, 0.07897, 0.7606, 0.03668, 0.7606, 0.03668, 0.7464, 0.1737, 0.7137, 0.1678, 0.6953, 0.2102, 0.6916, 0.2139, 0.6981, 0.1678, 0.6953, 0.1638, 0.6419, 0.204, 0.6331, 0.2102, 0.6916, 0.1769, 0.5503, 0.1781, 0.5647, 0.1497, 0.5742, 0.1505, 0.5615, 0.1713, 0.6038, 0.1781, 0.5647, 0.2094, 0.5537, 0.2046, 0.571, 0.2139, 0.5876, 0.21, 0.5976, 0.1638, 0.6419, 0.1713, 0.6038, 0.21, 0.5976, 0.204, 0.6331, 0.08381, 0.5531, 0.07793, 0.5715, 0.03847, 0.5693, 0.04648, 0.5389, 0.08136, 0.663, 0.08822, 0.7022, 0.05985, 0.6926, 0.04554, 0.6581, 0.07793, 0.5715, 0.07392, 0.6249, 0.03668, 0.6175, 0.03847, 0.5693, 0.07392, 0.6249, 0.08136, 0.663, 0.04554, 0.6581, 0.03668, 0.6175, 0.08701, 0.7165, 0.08822, 0.7022, 0.1195, 0.7131, 0.1133, 0.7279, 0.3313, 0.3692, 0.3493, 0.3722, 0.3409, 0.3771, 0.329, 0.3781, 0.1504, 0.3838, 0.161, 0.3833, 0.161, 0.4566, 0.1504, 0.4571, 0.2091, 0.3637, 0.2187, 0.3599, 0.2169, 0.3789, 0.2132, 0.3817, 0.08879, 0.2449, 0.09328, 0.2449, 0.09328, 0.3182, 0.08879, 0.3182, 0.252, 0.1409, 0.1795, 0.1409, 0.1795, 0.1246, 0.252, 0.1246, 0.252, 0.04926, 0.1795, 0.04926, 0.1795, 0.03224, 0.252, 0.03224, 0.08431, 0.2449, 0.08879, 0.2449, 0.08879, 0.3182, 0.08431, 0.3182, 0.1997, 0.3668, 0.2091, 0.3637, 0.2132, 0.3817, 0.2081, 0.3813, 0.1377, 0.3833, 0.1504, 0.3838, 0.1504, 0.4571, 0.1377, 0.4566, 0.3152, 0.3601, 0.3313, 0.3692, 0.329, 0.3781, 0.3185, 0.37, 0.3438, 0.2922, 0.3488, 0.2918, 0.3447, 0.3098, 0.3354, 0.3067, 0.1817, 0.3225, 0.1984, 0.3164, 0.2091, 0.3637, 0.1997, 0.3668, 0.252, 0.09556, 0.1795, 0.09556, 0.1795, 0.04926, 0.252, 0.04926, 0.252, 0.1886, 0.1795, 0.1886, 0.1795, 0.1409, 0.252, 0.1409, 0.1984, 0.3164, 0.2187, 0.3103, 0.2187, 0.3599, 0.2091, 0.3637, 0.3488, 0.2918, 0.3525, 0.2946, 0.3544, 0.3136, 0.3447, 0.3098, 0.1933, 0.2954, 0.2052, 0.2964, 0.2136, 0.3013, 0.1956, 0.3043, 0.252, 0.2065, 0.1795, 0.2065, 0.1795, 0.198, 0.252, 0.198, 0.252, 0.1134, 0.1795, 0.1134, 0.1795, 0.1059, 0.252, 0.1059, 0.1828, 0.3035, 0.1933, 0.2954, 0.1956, 0.3043, 0.1795, 0.3134, 0.3174, 0.351, 0.334, 0.3571, 0.3313, 0.3692, 0.3152, 0.3601, 0.334, 0.3571, 0.3544, 0.3632, 0.3493, 0.3722, 0.3313, 0.3692, 0.3447, 0.3098, 0.3544, 0.3136, 0.3544, 0.3632, 0.334, 0.3571, 0.3354, 0.3067, 0.3447, 0.3098, 0.334, 0.3571, 0.3174, 0.351, 0.1956, 0.3043, 0.2136, 0.3013, 0.2187, 0.3103, 0.1984, 0.3164, 0.252, 0.198, 0.1795, 0.198, 0.1795, 0.1886, 0.252, 0.1886, 0.252, 0.1059, 0.1795, 0.1059, 0.1795, 0.09556, 0.252, 0.09556, 0.1795, 0.3134, 0.1956, 0.3043, 0.1984, 0.3164, 0.1817, 0.3225, 0.2716, 0.3519, 0.2944, 0.3519, 0.2947, 0.394, 0.2719, 0.3857, 0.444, 0.3988, 0.4389, 0.3756, 0.4676, 0.3756, 0.467, 0.3988, 0.2258, 0.4229, 0.218, 0.3982, 0.2481, 0.4013, 0.2481, 0.4243, 0.06478, 0.4256, 0.06481, 0.4486, 0.0347, 0.4517, 0.04249, 0.427, 0.04923, 0.1339, 0.0347, 0.09174, 0.04929, 0.04966, 0.07763, 0.03224, 0.09967, 0.06279, 0.09967, 0.0918, 0.09962, 0.1208, 0.07754, 0.1513, 0.07045, 0.4361, 0.06981, 0.4129, 0.09849, 0.4129, 0.09347, 0.4361, 0.2719, 0.3181, 0.2947, 0.3098, 0.2944, 0.3519, 0.2716, 0.3519, 0.2593, 0.3181, 0.2591, 0.3519, 0.2548, 0.3519, 0.255, 0.3222, 0.257, 0.08004, 0.2673, 0.05035, 0.2873, 0.03806, 0.307, 0.0596, 0.307, 0.08004, 0.307, 0.1005, 0.2873, 0.122, 0.2673, 0.1097, 0.2591, 0.3519, 0.2593, 0.3857, 0.255, 0.3816, 0.2548, 0.3519, 0.2874, 0.03224, 0.3099, 0.05677, 0.307, 0.0596, 0.2873, 0.03806, 0.3099, 0.1033, 0.2874, 0.1278, 0.2873, 0.122, 0.307, 0.1005, 0.3537, 0.3832, 0.3535, 0.4065, 0.3489, 0.4065, 0.3491, 0.386, 0.2874, 0.1278, 0.2647, 0.1138, 0.2673, 0.1097, 0.2873, 0.122, 0.2647, 0.04624, 0.2874, 0.03224, 0.2873, 0.03806, 0.2673, 0.05035, 0.3535, 0.4065, 0.3537, 0.4297, 0.3491, 0.4269, 0.3489, 0.4065, 0.2593, 0.3181, 0.2719, 0.3181, 0.2716, 0.3519, 0.2591, 0.3519, 0.07045, 0.4488, 0.07045, 0.4361, 0.09347, 0.4361, 0.09347, 0.4488, 0.06481, 0.4129, 0.06478, 0.4256, 0.04249, 0.427, 0.04047, 0.4145, 0.2238, 0.4354, 0.2258, 0.4229, 0.2481, 0.4243, 0.2481, 0.437, 0.444, 0.4115, 0.444, 0.3988, 0.467, 0.3988, 0.467, 0.4115, 0.2591, 0.3519, 0.2716, 0.3519, 0.2719, 0.3857, 0.2593, 0.3857, 0.8457, 0.5892, 0.8457, 0.793, 0.7772, 0.793, 0.7772, 0.5892, 0.7772, 0.5892, 0.7772, 0.793, 0.7487, 0.793, 0.7487, 0.5892, 0.7473, 0.5892, 0.7473, 0.793, 0.7189, 0.793, 0.7189, 0.5892, 0.7189, 0.5892, 0.7189, 0.793, 0.6503, 0.793, 0.6503, 0.5892, 0.6503, 0.5892, 0.6503, 0.793, 0.5817, 0.793, 0.5817, 0.5892, 0.5817, 0.5892, 0.5817, 0.793, 0.5533, 0.793, 0.5533, 0.5892, 0.633, 0.8103, 0.666, 0.8668, 0.666, 0.9306, 0.633, 0.9645, 0.5863, 0.9485, 0.5533, 0.892, 0.5533, 0.8281, 0.5863, 0.7943, 0.9427, 0.5892, 0.9427, 0.793, 0.9143, 0.793, 0.9143, 0.5892, 0.9143, 0.5892, 0.9143, 0.793, 0.8457, 0.793, 0.8457, 0.5892, 0.6912, 0.9085, 0.6755, 0.9246, 0.6674, 0.864, 0.685, 0.8621, 0.7185, 0.9327, 0.7111, 0.9562, 0.6755, 0.9246, 0.6912, 0.9085, 0.7507, 0.9207, 0.7532, 0.9405, 0.7111, 0.9562, 0.7185, 0.9327, 0.6503, 0.575, 0.6503, 0.5892, 0.5817, 0.5892, 0.5978, 0.575, 0.7028, 0.575, 0.7189, 0.5892, 0.6503, 0.5892, 0.6503, 0.575, 0.7357, 0.8088, 0.7336, 0.7943, 0.7691, 0.826, 0.7629, 0.833, 0.7034, 0.8208, 0.6914, 0.8101, 0.7336, 0.7943, 0.7357, 0.8088, 0.8457, 0.575, 0.8457, 0.5892, 0.7772, 0.5892, 0.7932, 0.575, 0.7039, 0.8622, 0.685, 0.8621, 0.7034, 0.8208, 0.7155, 0.8362, 0.7155, 0.8362, 0.7034, 0.8208, 0.7357, 0.8088, 0.7358, 0.8286, 0.7358, 0.8286, 0.7357, 0.8088, 0.7629, 0.833, 0.7529, 0.8439, 0.7529, 0.8439, 0.7629, 0.833, 0.7691, 0.8794, 0.7568, 0.873, 0.7568, 0.873, 0.7691, 0.8794, 0.7507, 0.9207, 0.7452, 0.8991, 0.7452, 0.8991, 0.7507, 0.9207, 0.7185, 0.9327, 0.7249, 0.9067, 0.7249, 0.9067, 0.7185, 0.9327, 0.6912, 0.9085, 0.7078, 0.8914, 0.7078, 0.8914, 0.6912, 0.9085, 0.685, 0.8621, 0.7039, 0.8622, 0.1075, 0.2071, 0.1075, 0.2119, 0.1047, 0.2119, 0.1047, 0.2071, 0.7721, 0.385, 0.7721, 0.3287, 0.779, 0.3177, 0.779, 0.385, 0.8386, 0.3159, 0.781, 0.3159, 0.7072, 0.3159, 0.7072, 0.1982, 0.7619, 0.1986, 0.7614, 0.07121, 0.7072, 0.07175, 0.7072, 0.04769, 0.8386, 0.04769, 0.8386, 0.05236, 0.7771, 0.05193, 0.7705, 0.05839, 0.771, 0.2565, 0.7787, 0.2619, 0.8386, 0.2614, 0.4074, 0.03224, 0.4074, 0.09706, 0.3643, 0.08002, 0.3643, 0.05009, 0.5477, 0.04769, 0.7053, 0.04769, 0.7053, 0.1021, 0.7053, 0.3112, 0.7053, 0.3159, 0.5477, 0.3159, 0.5477, 0.3112, 0.5477, 0.1024, 0.5477, 0.4718, 0.5477, 0.3177, 0.6679, 0.3177, 0.668, 0.4718, 0.1745, 0.2954, 0.1042, 0.2954, 0.1123, 0.217, 0.1664, 0.217, 0.7437, 0.3177, 0.7437, 0.4718, 0.6698, 0.4718, 0.6698, 0.3177, 0.2997, 0.3876, 0.2997, 0.3098, 0.3052, 0.3132, 0.3052, 0.3842, 0.3972, 0.403, 0.3972, 0.3746, 0.4005, 0.3746, 0.4005, 0.4085, 0.09829, 0.2449, 0.09829, 0.3227, 0.09829, 0.3193, 0.09829, 0.2483, 0.4021, 0.2867, 0.3686, 0.2867, 0.3687, 0.208, 0.4021, 0.208, 0.4392, 0.3706, 0.4056, 0.3706, 0.4057, 0.2918, 0.4391, 0.2918, 0.1795, 0.2116, 0.2498, 0.2116, 0.2498, 0.2903, 0.1795, 0.2903, 0.1075, 0.1148, 0.1717, 0.1148, 0.1717, 0.1196, 0.1075, 0.1196, 0.9718, 0.3159, 0.8404, 0.3159, 0.8404, 0.2917, 0.8948, 0.2927, 0.8958, 0.1651, 0.8404, 0.1653, 0.8404, 0.04769, 0.9143, 0.04769, 0.9718, 0.04769, 0.9718, 0.1024, 0.9115, 0.1019, 0.9033, 0.1082, 0.9038, 0.3048, 0.9104, 0.3116, 0.9718, 0.3112, 0.1717, 0.1148, 0.1717, 0.03702, 0.1745, 0.03702, 0.1745, 0.1148, 0.1075, 0.03702, 0.1075, 0.1148, 0.1047, 0.1148, 0.1047, 0.03702, 0.257, 0.2036, 0.257, 0.1388, 0.3017, 0.1388, 0.3017, 0.2036, 0.1075, 0.2071, 0.1717, 0.2071, 0.1717, 0.2119, 0.1075, 0.2119, 0.1717, 0.1294, 0.1717, 0.1246, 0.1745, 0.1246, 0.1745, 0.1294, 0.3017, 0.1388, 0.257, 0.1388, 0.257, 0.136, 0.3017, 0.136, 0.07932, 0.3402, 0.07932, 0.405, 0.0347, 0.405, 0.0347, 0.3402, 0.1075, 0.1148, 0.1075, 0.1196, 0.1047, 0.1196, 0.1047, 0.1148, 0.1717, 0.03702, 0.1075, 0.03702, 0.1075, 0.03224, 0.1717, 0.03224, 0.1717, 0.1294, 0.1075, 0.1294, 0.1075, 0.1246, 0.1717, 0.1246, 0.3149, 0.1148, 0.3149, 0.03702, 0.3593, 0.03702, 0.3593, 0.1148, 0.3593, 0.03702, 0.3149, 0.03702, 0.3149, 0.03224, 0.3593, 0.03224, 0.3149, 0.1148, 0.3593, 0.1148, 0.3593, 0.1196, 0.3149, 0.1196, 0.07932, 0.3402, 0.0347, 0.3402, 0.0347, 0.3373, 0.07932, 0.3373, 0.1717, 0.2119, 0.1717, 0.2071, 0.1745, 0.2071, 0.1745, 0.2119, 0.1075, 0.03224, 0.1075, 0.03702, 0.1047, 0.03702, 0.1047, 0.03224, 0.1717, 0.2071, 0.1717, 0.1294, 0.1745, 0.1294, 0.1745, 0.2071, 0.257, 0.2036, 0.3017, 0.2036, 0.3017, 0.2065, 0.257, 0.2065, 0.0347, 0.3275, 0.07931, 0.3275, 0.07931, 0.3323, 0.0347, 0.3323, 0.07931, 0.2497, 0.07931, 0.3275, 0.0347, 0.3275, 0.0347, 0.2497, 0.07931, 0.2497, 0.0347, 0.2497, 0.0347, 0.2449, 0.07931, 0.2449, 0.1075, 0.1294, 0.1075, 0.2071, 0.1047, 0.2071, 0.1047, 0.1294, 0.1717, 0.03702, 0.1717, 0.03224, 0.1745, 0.03224, 0.1745, 0.03702, 0.0347, 0.405, 0.07932, 0.405, 0.07932, 0.4079, 0.0347, 0.4079, 0.1717, 0.1196, 0.1717, 0.1148, 0.1745, 0.1148, 0.1745, 0.1196, 0.1075, 0.1246, 0.1075, 0.1294, 0.1047, 0.1294, 0.1047, 0.1246, 0.4366, 0.2308, 0.4662, 0.2308, 0.4662, 0.2667, 0.4366, 0.2667, 0.1042, 0.3782, 0.1042, 0.3005, 0.1477, 0.3214, 0.1477, 0.3573, 0.3594, 0.3695, 0.3594, 0.2918, 0.4006, 0.3127, 0.4006, 0.3486, 0.4113, 0.1246, 0.4113, 0.1894, 0.3683, 0.1716, 0.3683, 0.1416, 0.4126, 0.1129, 0.4394, 0.1129, 0.4394, 0.1157, 0.4126, 0.1157, 0.3169, 0.3835, 0.3439, 0.3832, 0.3439, 0.4476, 0.3173, 0.4472, 0.7701, 0.3177, 0.7703, 0.4718, 0.7455, 0.4718, 0.7455, 0.3177, 0.1062, 0.3834, 0.1059, 0.4472, 0.1042, 0.4472, 0.1045, 0.3834, 0.4339, 0.3785, 0.4073, 0.3785, 0.4073, 0.3756, 0.4339, 0.3756, 0.4394, 0.03511, 0.4124, 0.03511, 0.4124, 0.03224, 0.4394, 0.03224, 0.4394, 0.1157, 0.4394, 0.1129, 0.4411, 0.1129, 0.4411, 0.1157, 0.3095, 0.136, 0.3095, 0.2, 0.3067, 0.2, 0.3067, 0.136, 0.1062, 0.3834, 0.1327, 0.3833, 0.1327, 0.4475, 0.1059, 0.4472, 0.4073, 0.4562, 0.4338, 0.4562, 0.4338, 0.4591, 0.4073, 0.4591, 0.09045, 0.3872, 0.09045, 0.3233, 0.09328, 0.3233, 0.09328, 0.3872, 0.4073, 0.3785, 0.4073, 0.4562, 0.4056, 0.4562, 0.4056, 0.3785, 0.09783, 0.1593, 0.09783, 0.237, 0.03474, 0.237, 0.0347, 0.1592, 0.03474, 0.237, 0.09783, 0.237, 0.09783, 0.2399, 0.03474, 0.2399, 0.09783, 0.1593, 0.0347, 0.1592, 0.0347, 0.1564, 0.09783, 0.1564, 0.4073, 0.4562, 0.4073, 0.4591, 0.4056, 0.4591, 0.4056, 0.4562, 0.4073, 0.3756, 0.4073, 0.3785, 0.4056, 0.3785, 0.4056, 0.3756, 0.3169, 0.3835, 0.3173, 0.4472, 0.3156, 0.4473, 0.3152, 0.3835, 0.4394, 0.03511, 0.4394, 0.03224, 0.4411, 0.03224, 0.4411, 0.03511, 0.4394, 0.1129, 0.4394, 0.03511, 0.4411, 0.03511, 0.4411, 0.1129, 0.3533, 0.8497, 0.3095, 0.85, 0.3039, 0.8461, 0.3036, 0.7004, 0.3084, 0.6957, 0.3533, 0.696, 0.1348, 0.83, 0.1348, 0.8717, 0.1306, 0.8717, 0.1306, 0.83, 0.3807, 0.5389, 0.3807, 0.544, 0.3765, 0.544, 0.3765, 0.5389, 0.3697, 0.6894, 0.3697, 0.5437, 0.3739, 0.5437, 0.3739, 0.6894, 0.1374, 0.8742, 0.1374, 0.83, 0.1416, 0.83, 0.1416, 0.8742, 0.1348, 0.8717, 0.1348, 0.878, 0.1306, 0.878, 0.1306, 0.8717, 0.3697, 0.5437, 0.3697, 0.5389, 0.3739, 0.5389, 0.3739, 0.5437, 0.3604, 0.5389, 0.3604, 0.6927, 0.3561, 0.6927, 0.3561, 0.5389, 0.3536, 0.6928, 0.3087, 0.6932, 0.3039, 0.6881, 0.3036, 0.5435, 0.3095, 0.5389, 0.3536, 0.5393, 0.1238, 0.8788, 0.1238, 0.872, 0.1281, 0.872, 0.1281, 0.8788, 0.3629, 0.6925, 0.3629, 0.5389, 0.3671, 0.5389, 0.3671, 0.6925, 0.1484, 0.83, 0.1484, 0.8742, 0.1442, 0.8742, 0.1442, 0.83, 0.3807, 0.544, 0.3807, 0.6886, 0.3765, 0.6886, 0.3765, 0.544, 0.1238, 0.872, 0.1238, 0.83, 0.1281, 0.83, 0.1281, 0.872, 0.3154, 0.2135, 0.3202, 0.2116, 0.3327, 0.2187, 0.3636, 0.2257, 0.3636, 0.2721, 0.3534, 0.2725, 0.3528, 0.2428, 0.3504, 0.2407, 0.3379, 0.238, 0.3354, 0.2389, 0.3346, 0.2487, 0.3304, 0.2535, 0.3303, 0.2789, 0.3222, 0.2867, 0.3221, 0.2531, 0.3152, 0.2425, 0.3219, 0.1246, 0.3301, 0.1324, 0.3301, 0.1579, 0.3343, 0.1626, 0.3351, 0.1724, 0.3376, 0.1734, 0.3151, 0.1979, 0.3149, 0.1688, 0.3218, 0.1583, 0.1795, 0.4355, 0.1795, 0.4307, 0.2123, 0.4307, 0.2123, 0.4355, 0.3594, 0.3746, 0.3922, 0.3746, 0.3922, 0.4081, 0.3594, 0.4081, 0.3151, 0.1979, 0.3376, 0.1734, 0.3501, 0.1706, 0.3525, 0.1685, 0.3532, 0.1388, 0.3633, 0.1392, 0.3633, 0.1856, 0.3324, 0.1927, 0.3199, 0.1998, 0.2876, 0.4389, 0.2548, 0.4389, 0.2548, 0.4135, 0.2876, 0.4135, 0.2876, 0.4135, 0.2548, 0.4135, 0.2548, 0.4089, 0.2876, 0.4089, 0.2876, 0.4089, 0.2548, 0.4089, 0.2548, 0.3991, 0.2876, 0.3991, 0.1527, 0.3766, 0.1527, 0.3435, 0.1551, 0.3435, 0.1551, 0.3766, 0.1551, 0.3766, 0.1551, 0.3435, 0.1676, 0.3435, 0.1676, 0.3766, 0.1676, 0.3766, 0.1676, 0.3435, 0.17, 0.3435, 0.17, 0.3766, 0.4389, 0.4497, 0.4389, 0.4166, 0.4682, 0.4166, 0.4682, 0.4497, 0.2123, 0.4307, 0.1795, 0.4307, 0.1795, 0.418, 0.2123, 0.418, 0.2123, 0.418, 0.1795, 0.418, 0.1795, 0.3868, 0.2123, 0.3868, 0.3594, 0.4193, 0.3922, 0.4193, 0.3922, 0.4482, 0.3594, 0.4482, 0.3594, 0.4081, 0.3922, 0.4081, 0.3922, 0.4193, 0.3594, 0.4193, 0.2316, 0.3163, 0.2481, 0.3163, 0.248, 0.3931, 0.2314, 0.3883, 0.1692, 0.3384, 0.1527, 0.3384, 0.1527, 0.3005, 0.1692, 0.3005, 0.4241, 0.1295, 0.4406, 0.1246, 0.4407, 0.2014, 0.4242, 0.2015, 0.2637, 0.2116, 0.3012, 0.2116, 0.3012, 0.2832, 0.2637, 0.2832, 0.3923, 0.9602, 0.3558, 0.9602, 0.3558, 0.7953, 0.3923, 0.7953, 0.4242, 0.2015, 0.4407, 0.2014, 0.4407, 0.2223, 0.4163, 0.2224, 0.2481, 0.3163, 0.2316, 0.3163, 0.2237, 0.2954, 0.2481, 0.2954, 0.2637, 0.2832, 0.3012, 0.2832, 0.3102, 0.3048, 0.2548, 0.3048, 0.4071, 0.2867, 0.4071, 0.2308, 0.4123, 0.2375, 0.4123, 0.28, 0.2165, 0.7041, 0.2992, 0.7041, 0.2992, 0.869, 0.2165, 0.869, 0.458, 0.8606, 0.4215, 0.8606, 0.4215, 0.6957, 0.458, 0.6957, 0.4123, 0.2375, 0.4315, 0.2375, 0.4315, 0.28, 0.4123, 0.28, 0.4315, 0.2867, 0.4071, 0.2867, 0.4123, 0.28, 0.4315, 0.28, 0.4071, 0.2308, 0.4315, 0.2308, 0.4315, 0.2375, 0.4123, 0.2375, 0.2413, 0.442, 0.2349, 0.4539, 0.2413, 0.4658, 0.218, 0.4658, 0.218, 0.442, 0.1795, 0.4643, 0.1795, 0.4406, 0.2028, 0.4406, 0.1964, 0.4524, 0.2028, 0.4643, 0.4628, 0.2918, 0.4628, 0.3037, 0.4442, 0.3037, 0.4442, 0.2918, 0.4442, 0.3037, 0.4628, 0.3037, 0.4628, 0.3155, 0.4442, 0.3155])
me_cube_001.materials.append(mat_material_weapon_lasergun_metal)
me_cube_001.materials.append(mat_material_weapon_lasergun_metal_2)
me_cube_001.materials.append(mat_material_weapon_lasergun_leather)
me_cube_001.materials.append(mat_material_weapon_lasergun_emissive)
me_cube_001.use_remesh_preserve_volume = False
me_cube_001.use_remesh_preserve_attributes = False
me_cube_001.use_mirror_vertex_groups = False
me_cube_001.update()
arm_armature = bpy.data.armatures.new('Armature')  # bones are not reproduced
arm_game_rig = bpy.data.armatures.new('game_rig')  # bones are not reproduced
arm_blender_rig = bpy.data.armatures.new('blender_rig')  # bones are not reproduced

# ---- objects
ob_mesh = bpy.data.objects.new('mesh', me_cube)
ob_weapon_mesh = bpy.data.objects.new('weapon_mesh', me_cube_001)
ob_weapon_rig = bpy.data.objects.new('weapon_rig', arm_armature)
ob_game_rig = bpy.data.objects.new('game_rig', arm_game_rig)
ob_blender_rig = bpy.data.objects.new('blender_rig', arm_blender_rig)

# ---- transforms, parenting, visibility, modifiers, constraints
ob_mesh.parent = ob_game_rig
ob_mesh.location = (0.0, 0.0, 0.0)
ob_mesh.lock_rotations_4d = False
ob_mesh.empty_display_type = 'ARROWS'
ob_mesh.lineart.crease_threshold = 0.0
_vg = ob_mesh.vertex_groups.new(name='root')
_vg = ob_mesh.vertex_groups.new(name='spine1')
_vg.add([0, 1, 2, 3, 4, 5, 6, 7, 8, 9, 10, 11, 12, 13, 14, 15, 16, 17, 18, 19, 20, 21, 22, 23, 24, 25, 26, 27, 28, 29, 30, 31, 32, 33, 34, 35, 36, 37, 38, 39], 1.0, 'REPLACE')
_vg = ob_mesh.vertex_groups.new(name='spine2')
_vg = ob_mesh.vertex_groups.new(name='neck')
_vg = ob_mesh.vertex_groups.new(name='head')
_vg = ob_mesh.vertex_groups.new(name='bicep.R')
_vg.add([127, 129, 131, 133, 135, 136, 138, 140], 1.0, 'REPLACE')
_vg = ob_mesh.vertex_groups.new(name='elbow.R')
_vg.add([134, 135, 136, 137, 138, 139, 140, 141, 142, 143], 1.0, 'REPLACE')
_vg = ob_mesh.vertex_groups.new(name='forearm.R')
_vg.add([126, 128, 130, 132, 134, 137, 139, 141], 1.0, 'REPLACE')
_vg = ob_mesh.vertex_groups.new(name='hand.R')
_vg.add([144, 145, 146, 147, 148, 149, 150, 151], 1.0, 'REPLACE')
_vg = ob_mesh.vertex_groups.new(name='weapon.R')
_vg = ob_mesh.vertex_groups.new(name='hip.R')
_vg.add([71, 73, 75, 77, 79, 80, 82, 84], 1.0, 'REPLACE')
_vg = ob_mesh.vertex_groups.new(name='knee.R')
_vg.add([78, 79, 80, 81, 82, 83, 84, 85, 86, 87], 1.0, 'REPLACE')
_vg = ob_mesh.vertex_groups.new(name='shin.R')
_vg.add([70, 72, 74, 76, 78, 81, 83, 85], 1.0, 'REPLACE')
_vg = ob_mesh.vertex_groups.new(name='foot.R')
_vg.add([88, 89, 90, 91, 96, 97, 98, 99], 1.0, 'REPLACE')
_vg = ob_mesh.vertex_groups.new(name='toe.R')
_vg.add([92, 93, 94, 95, 96, 97, 98, 99], 1.0, 'REPLACE')
_vg = ob_mesh.vertex_groups.new(name='bicep.L')
_vg.add([101, 103, 105, 107, 109, 110, 112, 114], 1.0, 'REPLACE')
_vg = ob_mesh.vertex_groups.new(name='elbow.L')
_vg.add([108, 109, 110, 111, 112, 113, 114, 115, 116, 117], 1.0, 'REPLACE')
_vg = ob_mesh.vertex_groups.new(name='forearm.L')
_vg.add([100, 102, 104, 106, 108, 111, 113, 115], 1.0, 'REPLACE')
_vg = ob_mesh.vertex_groups.new(name='hand.L')
_vg.add([118, 119, 120, 121, 122, 123, 124, 125], 1.0, 'REPLACE')
_vg = ob_mesh.vertex_groups.new(name='weapon.L')
_vg = ob_mesh.vertex_groups.new(name='hip.L')
_vg.add([41, 43, 45, 47, 49, 50, 52, 54], 1.0, 'REPLACE')
_vg = ob_mesh.vertex_groups.new(name='knee.L')
_vg.add([48, 49, 50, 51, 52, 53, 54, 55, 56, 57], 1.0, 'REPLACE')
_vg = ob_mesh.vertex_groups.new(name='shin.L')
_vg.add([40, 42, 44, 46, 48, 51, 53, 55], 1.0, 'REPLACE')
_vg = ob_mesh.vertex_groups.new(name='foot.L')
_vg.add([58, 59, 60, 61, 66, 67, 68, 69], 1.0, 'REPLACE')
_vg = ob_mesh.vertex_groups.new(name='toe.L')
_vg.add([62, 63, 64, 65, 66, 67, 68, 69], 1.0, 'REPLACE')
_m = ob_mesh.modifiers.new('Armature', 'ARMATURE')
_m.object = ob_game_rig
ob_weapon_mesh.parent = ob_weapon_rig
ob_weapon_mesh.location = (0.0, 0.0, 0.0)
ob_weapon_mesh.lock_rotations_4d = False
ob_weapon_mesh.empty_display_type = 'ARROWS'
ob_weapon_mesh.lineart.crease_threshold = 0.0
_vg = ob_weapon_mesh.vertex_groups.new(name='weapon_handle')
_vg.add([0, 1, 2, 3, 4, 5, 6, 7, 8, 9, 10, 11, 12, 13, 14, 15, 16, 17, 18, 19, 20, 21, 22, 23, 24, 25, 26, 27, 28, 29, 30, 31, 32, 33, 34, 35, 36, 37, 38, 39, 40, 41, 42, 43, 44, 45, 46, 47, 48, 49, 50, 51, 52, 53, 54, 55, 56, 57, 58, 59, 60, 61, 62, 63, 64, 65, 66, 67, 68, 69, 70, 71, 72, 73, 74, 75, 76, 77, 78, 79, 80, 81, 82, 83, 84, 85, 86, 87, 88, 89, 90, 91, 92, 93, 94, 95, 96, 97, 98, 99, 100, 101, 102, 103, 104, 105, 106, 107, 108, 109, 110, 111, 112, 113, 114, 115, 116, 117, 118, 119, 120, 121, 122, 123, 124, 125, 126, 127, 128, 129, 130, 131, 132, 133, 134, 135, 136, 137, 138, 139, 140, 141, 142, 143, 144, 145, 146, 147, 148, 149, 150, 151, 152, 153, 154, 155, 156, 157, 158, 159, 160, 161, 162, 163, 164, 165, 166, 167, 168, 169, 170, 171, 172, 173, 174, 175, 176, 177, 178, 179, 180, 181, 182, 183, 184, 185, 186, 187, 188, 189, 190, 191, 192, 193, 194, 195, 196, 197, 198, 199, 200, 201, 202, 203, 204, 205, 206, 207, 208, 209, 210, 211, 212, 213, 214, 215, 216, 217, 218, 219, 220, 221, 222, 223, 224, 225, 226, 227, 228, 229, 230, 231, 232, 233, 234, 235, 236, 237, 238, 239, 240, 241, 242, 243, 244, 245, 246, 247, 248, 249, 250, 251, 252, 253, 254, 255, 256, 257, 258, 259, 260, 261, 262, 263, 264, 265, 266, 267, 268, 269, 270, 271, 272, 273, 274, 275, 276, 277, 278, 279, 280, 281, 282, 283, 284, 285, 286, 287, 288, 289, 290, 291, 292, 293, 294, 295, 296, 297, 298, 299, 300, 301, 302, 303, 304, 305, 306], 1.0, 'REPLACE')
_m = ob_weapon_mesh.modifiers.new('Armature', 'ARMATURE')
_m.object = ob_weapon_rig
ob_weapon_rig.location = (0.0, 0.0, 0.0)
ob_weapon_rig.show_in_front = True
ob_game_rig.location = (0.0, 0.0, 0.0)
ob_game_rig.show_in_front = True
ob_blender_rig.location = (0.0, 0.0, 0.0)
ob_blender_rig.show_in_front = True

# ---- collection membership
col_collection.objects.link(ob_mesh)
col_collection.objects.link(ob_weapon_mesh)
col_collection.objects.link(ob_weapon_rig)
col_collection.objects.link(ob_game_rig)
col_collection.objects.link(ob_blender_rig)

# ---- scene / render settings (as saved in the file)
scene.frame_start = 0; scene.frame_end = 680; scene.frame_set(651)
scene.render.engine = 'BLENDER_EEVEE_NEXT'
scene.render.fps = 60
scene.cycles.sampling_pattern = 'TABULATED_SOBOL'
scene.cycles.use_light_tree = False
scene.view_settings.view_transform = 'Filmic'
bpy.context.view_layer.update()

# ---- added for rendering (the .blend has no active camera and no usable light): camera, sun
cam_auto = bpy.data.cameras.new('AutoCamera')
cam_auto.lens = 50.0
cam_auto.sensor_width = 36.0
cam_auto.clip_end = 1000.0
ob_auto_camera = bpy.data.objects.new('AutoCamera', cam_auto)
scene.collection.objects.link(ob_auto_camera)
ob_auto_camera.location = (1.89656, -2.21389, 2.22018)
ob_auto_camera.rotation_euler = (1.09748, -7.21219e-08, 0.694738)
scene.camera = ob_auto_camera
light_auto_sun = bpy.data.lights.new('AutoSun', 'SUN')
light_auto_sun.energy = 3.0
light_auto_sun.angle = 0.0523599
ob_auto_sun = bpy.data.objects.new('AutoSun', light_auto_sun)
scene.collection.objects.link(ob_auto_sun)
ob_auto_sun.rotation_euler = (0.872665, 0.174533, 0.523599)
bpy.context.view_layer.update()
